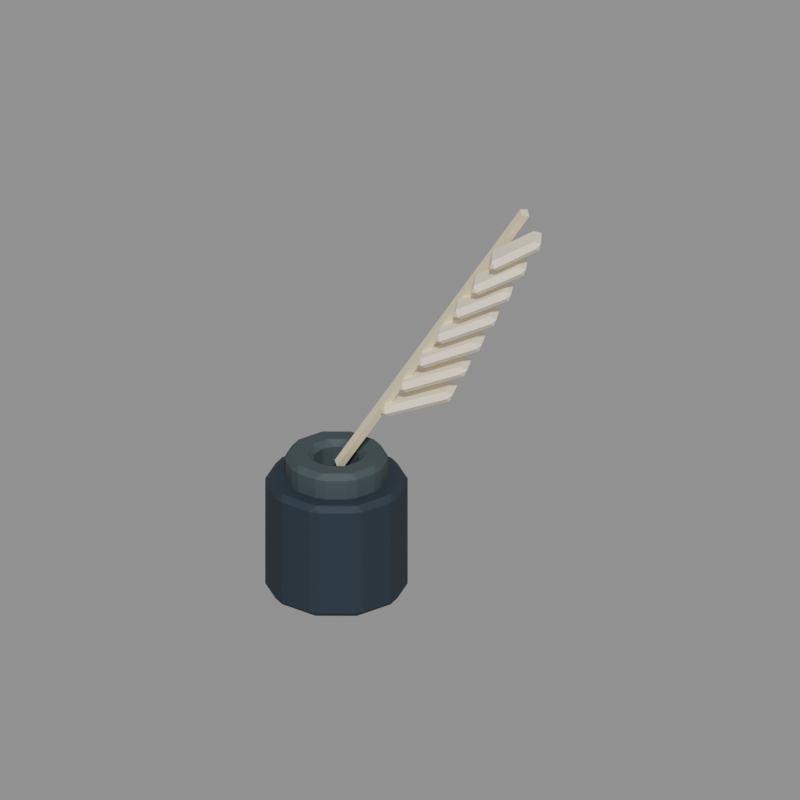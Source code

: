 # Source: inkwell_quill.blend  (saved by Blender 5.2.44; exported with 4.5.12 LTS)
import bpy
from mathutils import Matrix  # noqa: F401  (used for matrix-valued properties, if any)

bpy.ops.wm.read_factory_settings(use_empty=True)
scene = bpy.context.scene
scene.name = 'Asset_inkwell_quill'

# ---- materials (node trees are filled in below, after node groups)
mat_main_ink = bpy.data.materials.new('Main_ink')
mat_main_ink.diffuse_color = (0.01681, 0.03071, 0.04667, 1.0)
mat_main_metal = bpy.data.materials.new('Main_metal')
mat_main_metal.diffuse_color = (0.06663, 0.09306, 0.1022, 1.0)
mat_main_linen = bpy.data.materials.new('Main_linen')
mat_main_linen.diffuse_color = (0.8714, 0.7605, 0.4793, 1.0)
mat_main_white = bpy.data.materials.new('Main_white')
mat_main_white.diffuse_color = (1.0, 0.8963, 0.6795, 1.0)

# ---- material node trees
mat_main_ink.use_nodes = True; mat_main_ink.node_tree.nodes.clear()
_N = mat_main_ink.node_tree.nodes; _L = mat_main_ink.node_tree.links
n0 = _N.new('ShaderNodeBsdfPrincipled'); n0.name = 'Principled BSDF'; n0.location = (-200, 100)
n0.inputs[0].default_value = (0.01681, 0.03071, 0.04667, 1.0)
n0.inputs[2].default_value = 0.73
n0.inputs[10].default_value = 0.005
n1 = _N.new('ShaderNodeOutputMaterial'); n1.name = 'Material Output'; n1.location = (200, 100)
_L.new(n0.outputs[0], n1.inputs[0])
n1.is_active_output = True
mat_main_metal.use_nodes = True; mat_main_metal.node_tree.nodes.clear()
_N = mat_main_metal.node_tree.nodes; _L = mat_main_metal.node_tree.links
n0 = _N.new('ShaderNodeBsdfPrincipled'); n0.name = 'Principled BSDF'; n0.location = (-200, 100)
n0.inputs[0].default_value = (0.06663, 0.09306, 0.1022, 1.0)
n0.inputs[1].default_value = 0.35
n0.inputs[2].default_value = 0.73
n0.inputs[10].default_value = 0.005
n1 = _N.new('ShaderNodeOutputMaterial'); n1.name = 'Material Output'; n1.location = (200, 100)
_L.new(n0.outputs[0], n1.inputs[0])
n1.is_active_output = True
mat_main_linen.use_nodes = True; mat_main_linen.node_tree.nodes.clear()
_N = mat_main_linen.node_tree.nodes; _L = mat_main_linen.node_tree.links
n0 = _N.new('ShaderNodeBsdfPrincipled'); n0.name = 'Principled BSDF'; n0.location = (-200, 100)
n0.inputs[0].default_value = (0.8714, 0.7605, 0.4793, 1.0)
n0.inputs[2].default_value = 0.73
n0.inputs[10].default_value = 0.005
n1 = _N.new('ShaderNodeOutputMaterial'); n1.name = 'Material Output'; n1.location = (200, 100)
_L.new(n0.outputs[0], n1.inputs[0])
n1.is_active_output = True
mat_main_white.use_nodes = True; mat_main_white.node_tree.nodes.clear()
_N = mat_main_white.node_tree.nodes; _L = mat_main_white.node_tree.links
n0 = _N.new('ShaderNodeBsdfPrincipled'); n0.name = 'Principled BSDF'; n0.location = (-200, 100)
n0.inputs[0].default_value = (1.0, 0.8963, 0.6795, 1.0)
n0.inputs[2].default_value = 0.73
n0.inputs[10].default_value = 0.005
n1 = _N.new('ShaderNodeOutputMaterial'); n1.name = 'Material Output'; n1.location = (200, 100)
_L.new(n0.outputs[0], n1.inputs[0])
n1.is_active_output = True

# ---- cameras
cam_review_inkwell_quill = bpy.data.cameras.new('Review_inkwell_quill')
cam_review_inkwell_quill.type = 'ORTHO'
cam_review_inkwell_quill.ortho_scale = 0.833

# ---- meshes
me_inkwell_quill_body_ink_001 = bpy.data.meshes.new('inkwell_quill_body_ink.001')
me_inkwell_quill_body_ink_001.from_pydata([(-0.07415, 0.005706, 0.006), (-0.06969, -4.657e-09, 0.0), (-0.07415, -0.005706, 0.006), (-0.05638, -0.04096, 0.0), (-0.05663, -0.0482, 0.006), (-0.06334, -0.03897, 0.006), (-0.02154, -0.06628, 0.0), (-0.01749, -0.07228, 0.006), (-0.02834, -0.06875, 0.006), (0.02154, -0.06628, 0.0), (0.02834, -0.06875, 0.006), (0.01749, -0.07228, 0.006), (0.05638, -0.04096, 0.0), (0.06334, -0.03897, 0.006), (0.05663, -0.0482, 0.006), (0.06969, 4.657e-09, 0.0), (0.07415, 0.005706, 0.006), (0.07415, -0.005706, 0.006), (0.05638, 0.04096, 0.0), (0.05663, 0.0482, 0.006), (0.06334, 0.03897, 0.006), (0.02154, 0.06628, 0.0), (0.01749, 0.07228, 0.006), (0.02834, 0.06875, 0.006), (-0.02154, 0.06628, 0.0), (-0.02834, 0.06875, 0.006), (-0.01749, 0.07228, 0.006), (-0.05638, 0.04096, 0.0), (-0.06334, 0.03897, 0.006), (-0.05663, 0.0482, 0.006), (-0.07415, 0.005706, 0.124), (-0.07415, -0.005706, 0.124), (-0.06969, -4.889e-09, 0.13), (-0.05663, -0.0482, 0.124), (-0.05638, -0.04096, 0.13), (-0.06334, -0.03897, 0.124), (-0.01749, -0.07228, 0.124), (-0.02154, -0.06628, 0.13), (-0.02834, -0.06875, 0.124), (0.02834, -0.06875, 0.124), (0.02154, -0.06628, 0.13), (0.01749, -0.07228, 0.124), (0.06334, -0.03897, 0.124), (0.05638, -0.04096, 0.13), (0.05663, -0.0482, 0.124), (0.07415, 0.005706, 0.124), (0.06969, 4.889e-09, 0.13), (0.07415, -0.005706, 0.124), (0.05663, 0.0482, 0.124), (0.05638, 0.04096, 0.13), (0.06334, 0.03897, 0.124), (0.01749, 0.07228, 0.124), (0.02154, 0.06628, 0.13), (0.02834, 0.06875, 0.124), (-0.02834, 0.06875, 0.124), (-0.02154, 0.06628, 0.13), (-0.01749, 0.07228, 0.124), (-0.06334, 0.03897, 0.124), (-0.05638, 0.04096, 0.13), (-0.05663, 0.0482, 0.124)], [], [(0, 1, 2), (3, 4, 5), (6, 7, 8), (9, 10, 11), (12, 13, 14), (15, 16, 17), (18, 19, 20), (21, 22, 23), (24, 25, 26), (27, 28, 29), (30, 31, 32), (33, 34, 35), (36, 37, 38), (39, 40, 41), (42, 43, 44), (45, 46, 47), (48, 49, 50), (51, 52, 53), (54, 55, 56), (57, 58, 59), (31, 0, 2), (1, 5, 2), (33, 5, 4), (35, 32, 31), (3, 8, 4), (36, 8, 7), (38, 34, 33), (6, 11, 7), (39, 11, 10), (41, 37, 36), (12, 10, 9), (42, 14, 13), (44, 40, 39), (15, 13, 12), (45, 17, 16), (42, 46, 43), (15, 20, 16), (48, 20, 19), (50, 46, 45), (18, 23, 19), (51, 23, 22), (53, 49, 48), (21, 26, 22), (54, 26, 25), (56, 52, 51), (27, 25, 24), (57, 29, 28), (59, 55, 54), (0, 27, 1), (58, 30, 32), (0, 57, 28), (2, 35, 31), (12, 6, 1), (8, 33, 4), (11, 36, 7), (14, 39, 10), (17, 42, 13), (16, 50, 45), (23, 48, 19), (26, 51, 22), (29, 54, 25), (40, 52, 58), (31, 30, 0), (1, 3, 5), (33, 35, 5), (35, 34, 32), (3, 6, 8), (36, 38, 8), (38, 37, 34), (6, 9, 11), (39, 41, 11), (41, 40, 37), (12, 14, 10), (42, 44, 14), (44, 43, 40), (15, 17, 13), (45, 47, 17), (42, 47, 46), (15, 18, 20), (48, 50, 20), (50, 49, 46), (18, 21, 23), (51, 53, 23), (53, 52, 49), (21, 24, 26), (54, 56, 26), (56, 55, 52), (27, 29, 25), (57, 59, 29), (59, 58, 55), (0, 28, 27), (58, 57, 30), (0, 30, 57), (2, 5, 35), (1, 27, 24), (24, 21, 1), (21, 18, 1), (18, 15, 12), (12, 9, 6), (6, 3, 1), (18, 12, 1), (8, 38, 33), (11, 41, 36), (14, 44, 39), (17, 47, 42), (16, 20, 50), (23, 53, 48), (26, 56, 51), (29, 59, 54), (58, 32, 34), (34, 37, 40), (40, 43, 46), (46, 49, 52), (52, 55, 58), (58, 34, 40), (40, 46, 52)])
me_inkwell_quill_body_ink_001.materials.append(mat_main_ink)
me_inkwell_quill_body_ink_001.update()
me_inkwell_quill_body_metal_001 = bpy.data.meshes.new('inkwell_quill_body_metal.001')
me_inkwell_quill_body_metal_001.from_pydata([(-0.05315, 0.005706, 0.1285), (-0.04869, -4.257e-09, 0.1225), (-0.05315, -0.005706, 0.1285), (-0.03939, -0.02862, 0.1225), (-0.03964, -0.03585, 0.1285), (-0.04635, -0.02662, 0.1285), (-0.01505, -0.04631, 0.1225), (-0.011, -0.05231, 0.1285), (-0.02185, -0.04878, 0.1285), (0.01505, -0.04631, 0.1225), (0.02185, -0.04878, 0.1285), (0.011, -0.05231, 0.1285), (0.03939, -0.02862, 0.1225), (0.04635, -0.02662, 0.1285), (0.03964, -0.03585, 0.1285), (0.04869, 4.257e-09, 0.1225), (0.05315, 0.005706, 0.1285), (0.05315, -0.005706, 0.1285), (0.03939, 0.02862, 0.1225), (0.03964, 0.03585, 0.1285), (0.04635, 0.02662, 0.1285), (0.01505, 0.04631, 0.1225), (0.011, 0.05231, 0.1285), (0.02185, 0.04878, 0.1285), (-0.01505, 0.04631, 0.1225), (-0.02185, 0.04878, 0.1285), (-0.011, 0.05231, 0.1285), (-0.03939, 0.02862, 0.1225), (-0.04635, 0.02662, 0.1285), (-0.03964, 0.03585, 0.1285), (-0.05315, 0.005706, 0.1515), (-0.05315, -0.005706, 0.1515), (-0.04869, -4.257e-09, 0.1575), (-0.03964, -0.03585, 0.1515), (-0.03939, -0.02862, 0.1575), (-0.04635, -0.02662, 0.1515), (-0.011, -0.05231, 0.1515), (-0.01505, -0.04631, 0.1575), (-0.02185, -0.04878, 0.1515), (0.02185, -0.04878, 0.1515), (0.01505, -0.04631, 0.1575), (0.011, -0.05231, 0.1515), (0.04635, -0.02662, 0.1515), (0.03939, -0.02862, 0.1575), (0.03964, -0.03585, 0.1515), (0.05315, 0.005706, 0.1515), (0.04869, 4.257e-09, 0.1575), (0.05315, -0.005706, 0.1515), (0.03964, 0.03585, 0.1515), (0.03939, 0.02862, 0.1575), (0.04635, 0.02662, 0.1515), (0.011, 0.05231, 0.1515), (0.01505, 0.04631, 0.1575), (0.02185, 0.04878, 0.1515), (-0.02185, 0.04878, 0.1515), (-0.01505, 0.04631, 0.1575), (-0.011, 0.05231, 0.1515), (-0.04635, 0.02662, 0.1515), (-0.03939, 0.02862, 0.1575), (-0.03964, 0.03585, 0.1515), (-0.03131, -2.737e-09, 0.1225), (-0.02315, 0.005706, 0.1285), (-0.02315, -0.005706, 0.1285), (-0.02208, -0.008988, 0.1285), (-0.01537, -0.01822, 0.1285), (-0.02533, -0.0184, 0.1225), (-0.01258, -0.02025, 0.1285), (-0.001725, -0.02378, 0.1285), (-0.009675, -0.02978, 0.1225), (0.001725, -0.02378, 0.1285), (0.01258, -0.02025, 0.1285), (0.009675, -0.02978, 0.1225), (0.01537, -0.01822, 0.1285), (0.02208, -0.008988, 0.1285), (0.02533, -0.0184, 0.1225), (0.02315, -0.005706, 0.1285), (0.02315, 0.005706, 0.1285), (0.03131, 2.737e-09, 0.1225), (0.02208, 0.008988, 0.1285), (0.01537, 0.01822, 0.1285), (0.02533, 0.0184, 0.1225), (0.01258, 0.02025, 0.1285), (0.001725, 0.02378, 0.1285), (0.009675, 0.02978, 0.1225), (-0.001725, 0.02378, 0.1285), (-0.01258, 0.02025, 0.1285), (-0.009675, 0.02978, 0.1225), (-0.01537, 0.01822, 0.1285), (-0.02208, 0.008988, 0.1285), (-0.02533, 0.0184, 0.1225), (-0.02315, 0.005706, 0.1515), (-0.03131, -2.737e-09, 0.1575), (-0.02315, -0.005706, 0.1515), (-0.02533, -0.0184, 0.1575), (-0.01537, -0.01822, 0.1515), (-0.02208, -0.008988, 0.1515), (-0.009675, -0.02978, 0.1575), (-0.001725, -0.02378, 0.1515), (-0.01258, -0.02025, 0.1515), (0.009675, -0.02978, 0.1575), (0.01258, -0.02025, 0.1515), (0.001725, -0.02378, 0.1515), (0.02533, -0.0184, 0.1575), (0.02208, -0.008988, 0.1515), (0.01537, -0.01822, 0.1515), (0.03131, 2.737e-09, 0.1575), (0.02315, 0.005706, 0.1515), (0.02315, -0.005706, 0.1515), (0.02533, 0.0184, 0.1575), (0.01537, 0.01822, 0.1515), (0.02208, 0.008988, 0.1515), (0.009675, 0.02978, 0.1575), (0.001725, 0.02378, 0.1515), (0.01258, 0.02025, 0.1515), (-0.009675, 0.02978, 0.1575), (-0.01258, 0.02025, 0.1515), (-0.001725, 0.02378, 0.1515), (-0.02533, 0.0184, 0.1575), (-0.02208, 0.008988, 0.1515), (-0.01537, 0.01822, 0.1515)], [], [(0, 1, 2), (3, 4, 5), (6, 7, 8), (9, 10, 11), (12, 13, 14), (15, 16, 17), (18, 19, 20), (21, 22, 23), (24, 25, 26), (27, 28, 29), (30, 31, 32), (33, 34, 35), (36, 37, 38), (39, 40, 41), (42, 43, 44), (45, 46, 47), (48, 49, 50), (51, 52, 53), (54, 55, 56), (57, 58, 59), (60, 61, 62), (63, 64, 65), (66, 67, 68), (69, 70, 71), (72, 73, 74), (75, 76, 77), (78, 79, 80), (81, 82, 83), (84, 85, 86), (87, 88, 89), (90, 91, 92), (93, 94, 95), (96, 97, 98), (99, 100, 101), (102, 103, 104), (105, 106, 107), (108, 109, 110), (111, 112, 113), (114, 115, 116), (117, 118, 119), (31, 0, 2), (3, 2, 1), (33, 5, 4), (31, 34, 32), (63, 60, 62), (61, 92, 62), (93, 92, 91), (95, 64, 63), (3, 8, 4), (36, 8, 7), (38, 34, 33), (66, 65, 64), (96, 94, 93), (98, 67, 66), (9, 7, 6), (39, 11, 10), (41, 37, 36), (69, 68, 67), (96, 101, 97), (101, 70, 69), (9, 14, 10), (42, 14, 13), (44, 40, 39), (72, 71, 70), (102, 100, 99), (104, 73, 72), (15, 13, 12), (45, 17, 16), (47, 43, 42), (73, 77, 74), (105, 103, 102), (75, 106, 76), (18, 16, 15), (48, 20, 19), (45, 49, 46), (78, 77, 76), (108, 106, 105), (110, 79, 78), (18, 23, 19), (51, 23, 22), (53, 49, 48), (81, 80, 79), (111, 109, 108), (113, 82, 81), (24, 22, 21), (54, 26, 25), (56, 52, 51), (84, 83, 82), (111, 116, 112), (116, 85, 84), (24, 29, 25), (57, 29, 28), (59, 55, 54), (87, 86, 85), (117, 115, 114), (119, 88, 87), (28, 1, 0), (58, 30, 32), (60, 88, 61), (118, 91, 90), (0, 57, 28), (5, 31, 2), (1, 65, 3), (27, 60, 1), (65, 6, 3), (8, 33, 4), (68, 9, 6), (7, 41, 36), (71, 12, 9), (14, 39, 10), (12, 77, 15), (17, 42, 13), (15, 80, 18), (20, 45, 16), (80, 21, 18), (23, 48, 19), (83, 24, 21), (22, 56, 51), (86, 27, 24), (29, 54, 25), (34, 91, 32), (58, 91, 117), (37, 93, 34), (40, 96, 37), (43, 99, 40), (43, 105, 102), (49, 105, 46), (52, 108, 49), (55, 111, 52), (58, 114, 55), (92, 63, 62), (118, 61, 88), (94, 66, 64), (67, 101, 69), (100, 72, 70), (103, 75, 73), (106, 78, 76), (109, 81, 79), (82, 116, 84), (115, 87, 85), (31, 30, 0), (3, 5, 2), (33, 35, 5), (31, 35, 34), (63, 65, 60), (61, 90, 92), (93, 95, 92), (95, 94, 64), (3, 6, 8), (36, 38, 8), (38, 37, 34), (66, 68, 65), (96, 98, 94), (98, 97, 67), (9, 11, 7), (39, 41, 11), (41, 40, 37), (69, 71, 68), (96, 99, 101), (101, 100, 70), (9, 12, 14), (42, 44, 14), (44, 43, 40), (72, 74, 71), (102, 104, 100), (104, 103, 73), (15, 17, 13), (45, 47, 17), (47, 46, 43), (73, 75, 77), (105, 107, 103), (75, 107, 106), (18, 20, 16), (48, 50, 20), (45, 50, 49), (78, 80, 77), (108, 110, 106), (110, 109, 79), (18, 21, 23), (51, 53, 23), (53, 52, 49), (81, 83, 80), (111, 113, 109), (113, 112, 82), (24, 26, 22), (54, 56, 26), (56, 55, 52), (84, 86, 83), (111, 114, 116), (116, 115, 85), (24, 27, 29), (57, 59, 29), (59, 58, 55), (87, 89, 86), (117, 119, 115), (119, 118, 88), (28, 27, 1), (58, 57, 30), (60, 89, 88), (118, 117, 91), (0, 30, 57), (5, 35, 31), (1, 60, 65), (27, 89, 60), (65, 68, 6), (8, 38, 33), (68, 71, 9), (7, 11, 41), (71, 74, 12), (14, 44, 39), (12, 74, 77), (17, 47, 42), (15, 77, 80), (20, 50, 45), (80, 83, 21), (23, 53, 48), (83, 86, 24), (22, 26, 56), (86, 89, 27), (29, 59, 54), (34, 93, 91), (58, 32, 91), (37, 96, 93), (40, 99, 96), (43, 102, 99), (43, 46, 105), (49, 108, 105), (52, 111, 108), (55, 114, 111), (58, 117, 114), (92, 95, 63), (118, 90, 61), (94, 98, 66), (67, 97, 101), (100, 104, 72), (103, 107, 75), (106, 110, 78), (109, 113, 81), (82, 112, 116), (115, 119, 87)])
me_inkwell_quill_body_metal_001.materials.append(mat_main_metal)
me_inkwell_quill_body_metal_001.update()
me_inkwell_quill_body_linen_001 = bpy.data.meshes.new('inkwell_quill_body_linen.001')
me_inkwell_quill_body_linen_001.from_pydata([(0.008032, 0.001912, 0.142), (0.004454, -0.005107, 0.1451), (-1.863e-08, 2.247e-08, 0.14), (0.008032, 0.001912, 0.142), (-2.189e-08, 3.865e-08, 0.14), (0.001674, 0.006566, 0.1451), (-0.001904, -0.0004533, 0.1483), (0.001674, 0.006566, 0.1451), (-2.608e-08, 3.714e-08, 0.14), (0.004454, -0.005107, 0.1451), (-0.001904, -0.0004533, 0.1483), (-2.282e-08, 2.095e-08, 0.14), (0.2083, 0.04343, 0.4849), (0.2119, 0.05045, 0.4817), (0.21, 0.05, 0.49), (0.2119, 0.05045, 0.4817), (0.2055, 0.05511, 0.4849), (0.21, 0.05, 0.49), (0.2055, 0.05511, 0.4849), (0.202, 0.04809, 0.488), (0.21, 0.05, 0.49), (0.2083, 0.04343, 0.4849), (0.21, 0.05, 0.49), (0.202, 0.04809, 0.488)], [], [(0, 1, 2), (3, 4, 5), (6, 7, 8), (9, 10, 11), (12, 13, 14), (15, 16, 17), (18, 19, 20), (21, 22, 23), (13, 1, 0), (16, 3, 5), (19, 7, 6), (21, 10, 9), (0, 15, 13), (9, 12, 21), (6, 23, 19), (13, 12, 1), (16, 15, 3), (19, 18, 7), (21, 23, 10), (0, 3, 15), (9, 1, 12), (7, 18, 16), (6, 10, 23)])
me_inkwell_quill_body_linen_001.materials.append(mat_main_linen)
me_inkwell_quill_body_linen_001.update()
me_inkwell_quill_body_white_001 = bpy.data.meshes.new('inkwell_quill_body_white.001')
me_inkwell_quill_body_white_001.from_pydata([(0.06188, 0.007036, 0.2166), (0.06222, 0.0006544, 0.2222), (0.05473, 0.00397, 0.22), (0.05243, 0.0291, 0.2166), (0.04527, 0.02603, 0.22), (0.04804, 0.03374, 0.2222), (0.04838, 0.02736, 0.2278), (0.04804, 0.03374, 0.2222), (0.04527, 0.02603, 0.22), (0.06222, 0.0006544, 0.2222), (0.05784, 0.005303, 0.2278), (0.05473, 0.00397, 0.22), (0.122, 0.02626, 0.2478), (0.1216, 0.03264, 0.2422), (0.1247, 0.03397, 0.25), (0.1122, 0.0547, 0.2422), (0.1078, 0.05935, 0.2478), (0.1153, 0.05603, 0.25), (0.1078, 0.05935, 0.2478), (0.1081, 0.05296, 0.2534), (0.1153, 0.05603, 0.25), (0.122, 0.02626, 0.2478), (0.1247, 0.03397, 0.25), (0.1176, 0.0309, 0.2534), (0.08497, 0.007341, 0.2525), (0.08537, 0.0009268, 0.258), (0.07784, 0.004084, 0.2557), (0.07501, 0.02917, 0.2525), (0.06787, 0.02592, 0.2557), (0.07042, 0.03368, 0.258), (0.07082, 0.02726, 0.2636), (0.07042, 0.03368, 0.258), (0.06787, 0.02592, 0.2557), (0.08537, 0.0009268, 0.258), (0.08079, 0.005429, 0.2636), (0.07784, 0.004084, 0.2557), (0.141, 0.02632, 0.2834), (0.1406, 0.03274, 0.2779), (0.1436, 0.03408, 0.2857), (0.1306, 0.05457, 0.2779), (0.1261, 0.05907, 0.2834), (0.1336, 0.05592, 0.2857), (0.1261, 0.05907, 0.2834), (0.1265, 0.05266, 0.289), (0.1336, 0.05592, 0.2857), (0.141, 0.02632, 0.2834), (0.1436, 0.03408, 0.2857), (0.1364, 0.03083, 0.289), (0.1081, 0.007686, 0.2883), (0.1086, 0.001237, 0.2938), (0.101, 0.004217, 0.2914), (0.09755, 0.02925, 0.2883), (0.09045, 0.02578, 0.2914), (0.09275, 0.03359, 0.2938), (0.09322, 0.02714, 0.2993), (0.09275, 0.03359, 0.2938), (0.09045, 0.02578, 0.2914), (0.1086, 0.001237, 0.2938), (0.1038, 0.00557, 0.2993), (0.101, 0.004217, 0.2914), (0.1601, 0.02641, 0.319), (0.1596, 0.03286, 0.3135), (0.1624, 0.03422, 0.3214), (0.1491, 0.05443, 0.3135), (0.1443, 0.05876, 0.319), (0.1519, 0.05578, 0.3214), (0.1443, 0.05876, 0.319), (0.1448, 0.05231, 0.3245), (0.1519, 0.05578, 0.3214), (0.1601, 0.02641, 0.319), (0.1624, 0.03422, 0.3214), (0.1553, 0.03075, 0.3245), (0.1312, 0.00808, 0.3242), (0.1318, 0.001592, 0.3297), (0.1241, 0.004375, 0.3271), (0.1201, 0.02933, 0.3242), (0.113, 0.02562, 0.3271), (0.115, 0.03347, 0.3297), (0.1156, 0.02698, 0.3351), (0.115, 0.03347, 0.3297), (0.113, 0.02562, 0.3271), (0.1318, 0.001592, 0.3297), (0.1267, 0.005729, 0.3351), (0.1241, 0.004375, 0.3271), (0.1793, 0.02653, 0.3546), (0.1787, 0.03302, 0.3492), (0.1813, 0.03438, 0.3571), (0.1676, 0.05427, 0.3492), (0.1625, 0.05841, 0.3546), (0.1701, 0.05562, 0.3571), (0.1625, 0.05841, 0.3546), (0.1631, 0.05192, 0.3601), (0.1701, 0.05562, 0.3571), (0.1793, 0.02653, 0.3546), (0.1813, 0.03438, 0.3571), (0.1742, 0.03067, 0.3601), (0.1543, 0.00853, 0.3601), (0.155, 0.002001, 0.3655), (0.1474, 0.004564, 0.3629), (0.1425, 0.0294, 0.3601), (0.1355, 0.02544, 0.3629), (0.1372, 0.03331, 0.3655), (0.1379, 0.02678, 0.3709), (0.1372, 0.03331, 0.3655), (0.1355, 0.02544, 0.3629), (0.155, 0.002001, 0.3655), (0.1497, 0.005909, 0.3709), (0.1474, 0.004564, 0.3629), (0.1985, 0.02669, 0.3902), (0.1978, 0.03322, 0.3848), (0.2002, 0.03456, 0.3929), (0.186, 0.05409, 0.3848), (0.1807, 0.058, 0.3902), (0.1884, 0.05544, 0.3929), (0.1807, 0.058, 0.3902), (0.1814, 0.05147, 0.3956), (0.1884, 0.05544, 0.3929), (0.1985, 0.02669, 0.3902), (0.2002, 0.03456, 0.3929), (0.1932, 0.0306, 0.3956), (0.1775, 0.009048, 0.3961), (0.1783, 0.002477, 0.4014), (0.1706, 0.00479, 0.3986), (0.1649, 0.02947, 0.3961), (0.158, 0.02521, 0.3986), (0.1593, 0.03311, 0.4014), (0.1601, 0.02653, 0.4067), (0.1593, 0.03311, 0.4014), (0.158, 0.02521, 0.3986), (0.1783, 0.002477, 0.4014), (0.1727, 0.006115, 0.4067), (0.1706, 0.00479, 0.3986), (0.2178, 0.02689, 0.4258), (0.217, 0.03347, 0.4205), (0.2192, 0.03479, 0.4286), (0.2044, 0.05389, 0.4205), (0.1989, 0.05752, 0.4258), (0.2066, 0.05521, 0.4286), (0.1989, 0.05752, 0.4258), (0.1997, 0.05095, 0.4311), (0.2066, 0.05521, 0.4286), (0.2178, 0.02689, 0.4258), (0.2192, 0.03479, 0.4286), (0.2123, 0.03053, 0.4311), (0.2006, 0.009646, 0.432), (0.2016, 0.003032, 0.4372), (0.1939, 0.005065, 0.4343), (0.1872, 0.02952, 0.432), (0.1804, 0.02494, 0.4343), (0.1814, 0.03284, 0.4372), (0.1823, 0.02622, 0.4425), (0.1814, 0.03284, 0.4372), (0.1804, 0.02494, 0.4343), (0.2016, 0.003032, 0.4372), (0.1958, 0.006354, 0.4425), (0.1939, 0.005065, 0.4343), (0.2372, 0.02716, 0.4614), (0.2363, 0.03378, 0.4561), (0.2382, 0.03506, 0.4643), (0.2228, 0.05365, 0.4561), (0.217, 0.05697, 0.4614), (0.2247, 0.05494, 0.4643), (0.217, 0.05697, 0.4614), (0.2179, 0.05035, 0.4666), (0.2247, 0.05494, 0.4643), (0.2372, 0.02716, 0.4614), (0.2382, 0.03506, 0.4643), (0.2314, 0.03048, 0.4666)], [], [(0, 1, 2), (3, 4, 5), (6, 7, 8), (9, 10, 11), (12, 13, 14), (15, 16, 17), (18, 19, 20), (21, 22, 23), (24, 25, 26), (27, 28, 29), (30, 31, 32), (33, 34, 35), (36, 37, 38), (39, 40, 41), (42, 43, 44), (45, 46, 47), (48, 49, 50), (51, 52, 53), (54, 55, 56), (57, 58, 59), (60, 61, 62), (63, 64, 65), (66, 67, 68), (69, 70, 71), (72, 73, 74), (75, 76, 77), (78, 79, 80), (81, 82, 83), (84, 85, 86), (87, 88, 89), (90, 91, 92), (93, 94, 95), (96, 97, 98), (99, 100, 101), (102, 103, 104), (105, 106, 107), (108, 109, 110), (111, 112, 113), (114, 115, 116), (117, 118, 119), (120, 121, 122), (123, 124, 125), (126, 127, 128), (129, 130, 131), (132, 133, 134), (135, 136, 137), (138, 139, 140), (141, 142, 143), (144, 145, 146), (147, 148, 149), (150, 151, 152), (153, 154, 155), (156, 157, 158), (159, 160, 161), (162, 163, 164), (165, 166, 167), (4, 0, 2), (11, 6, 8), (13, 17, 14), (23, 20, 19), (13, 1, 0), (5, 15, 3), (6, 18, 7), (21, 10, 9), (26, 27, 24), (35, 30, 32), (37, 41, 38), (47, 44, 43), (37, 25, 24), (29, 39, 27), (43, 31, 30), (45, 34, 33), (52, 48, 50), (56, 58, 54), (63, 62, 61), (71, 68, 67), (61, 49, 48), (53, 63, 51), (67, 55, 54), (69, 58, 57), (76, 72, 74), (80, 82, 78), (87, 86, 85), (95, 92, 91), (85, 73, 72), (77, 87, 75), (91, 79, 78), (81, 95, 82), (100, 96, 98), (104, 106, 102), (111, 110, 109), (119, 116, 115), (109, 97, 96), (112, 99, 101), (115, 103, 102), (117, 106, 105), (124, 120, 122), (131, 126, 128), (133, 137, 134), (143, 140, 139), (120, 132, 121), (136, 123, 125), (139, 127, 126), (129, 143, 130), (148, 144, 146), (155, 150, 152), (159, 158, 157), (167, 164, 163), (157, 145, 144), (160, 147, 149), (150, 162, 151), (153, 167, 154), (3, 13, 0), (10, 19, 6), (27, 37, 24), (34, 43, 30), (51, 61, 48), (49, 69, 57), (54, 71, 67), (75, 85, 72), (73, 93, 81), (82, 91, 78), (99, 109, 96), (97, 117, 105), (103, 112, 101), (102, 119, 115), (120, 135, 133), (129, 132, 141), (130, 139, 126), (144, 159, 157), (145, 165, 153), (154, 163, 150), (161, 166, 158), (4, 3, 0), (11, 10, 6), (13, 15, 17), (23, 22, 20), (13, 12, 1), (5, 16, 15), (6, 19, 18), (21, 23, 10), (26, 28, 27), (35, 34, 30), (37, 39, 41), (47, 46, 44), (37, 36, 25), (29, 40, 39), (43, 42, 31), (45, 47, 34), (52, 51, 48), (56, 59, 58), (63, 65, 62), (71, 70, 68), (61, 60, 49), (53, 64, 63), (67, 66, 55), (69, 71, 58), (76, 75, 72), (80, 83, 82), (87, 89, 86), (95, 94, 92), (85, 84, 73), (77, 88, 87), (91, 90, 79), (81, 93, 95), (100, 99, 96), (104, 107, 106), (111, 113, 110), (119, 118, 116), (109, 108, 97), (112, 111, 99), (115, 114, 103), (117, 119, 106), (124, 123, 120), (131, 130, 126), (133, 135, 137), (143, 142, 140), (120, 133, 132), (136, 135, 123), (139, 138, 127), (129, 141, 143), (148, 147, 144), (155, 154, 150), (159, 161, 158), (167, 166, 164), (157, 156, 145), (160, 159, 147), (150, 163, 162), (153, 165, 167), (3, 15, 13), (10, 23, 19), (27, 39, 37), (25, 36, 45), (31, 42, 40), (34, 47, 43), (51, 63, 61), (54, 58, 71), (75, 87, 85), (73, 84, 93), (79, 90, 88), (82, 95, 91), (99, 111, 109), (103, 114, 112), (102, 106, 119), (120, 123, 135), (130, 143, 139), (144, 147, 159), (145, 156, 165), (154, 167, 163)])
me_inkwell_quill_body_white_001.materials.append(mat_main_white)
me_inkwell_quill_body_white_001.update()

# ---- objects
ob_inkwell_quill = bpy.data.objects.new('inkwell_quill', None)
ob_inkwell_quill__body__ink = bpy.data.objects.new('inkwell_quill__body__ink', me_inkwell_quill_body_ink_001)
ob_inkwell_quill__body__metal = bpy.data.objects.new('inkwell_quill__body__metal', me_inkwell_quill_body_metal_001)
ob_inkwell_quill__body__linen = bpy.data.objects.new('inkwell_quill__body__linen', me_inkwell_quill_body_linen_001)
ob_inkwell_quill__body__white = bpy.data.objects.new('inkwell_quill__body__white', me_inkwell_quill_body_white_001)
ob_review_inkwell_quill = bpy.data.objects.new('Review_inkwell_quill', cam_review_inkwell_quill)

# ---- transforms, parenting, visibility, modifiers, constraints
ob_inkwell_quill.location = (0.0, 0.0, 0.0)
ob_inkwell_quill__body__ink.parent = ob_inkwell_quill
ob_inkwell_quill__body__ink.location = (0.0, 0.0, 0.0)
ob_inkwell_quill__body__metal.parent = ob_inkwell_quill
ob_inkwell_quill__body__metal.location = (0.0, 0.0, 0.0)
ob_inkwell_quill__body__linen.parent = ob_inkwell_quill
ob_inkwell_quill__body__linen.location = (0.0, 0.0, 0.0)
ob_inkwell_quill__body__white.parent = ob_inkwell_quill
ob_inkwell_quill__body__white.location = (0.0, 0.0, 0.0)
ob_review_inkwell_quill.location = (0.621, -0.735, 0.735)
ob_review_inkwell_quill.rotation_euler = (1.078, 9.31e-09, 0.6327)

# ---- collection membership
scene.collection.objects.link(ob_inkwell_quill)
scene.collection.objects.link(ob_inkwell_quill__body__ink)
scene.collection.objects.link(ob_inkwell_quill__body__metal)
scene.collection.objects.link(ob_inkwell_quill__body__linen)
scene.collection.objects.link(ob_inkwell_quill__body__white)
scene.collection.objects.link(ob_review_inkwell_quill)

# ---- scene / render settings (as saved in the file)
scene.camera = ob_review_inkwell_quill
scene.frame_start = 1; scene.frame_end = 250; scene.frame_set(1)
scene.render.engine = 'BLENDER_WORKBENCH'
scene.render.image_settings.exr_codec = 'NONE'
scene.render.resolution_x = 400
scene.render.resolution_y = 400
scene.render.use_bake_clear = False
scene.render.bake_margin = 0
scene.render.bake_bias = 0.0
scene.render.bake_samples = 0
scene.render.simplify_subdivision_render = 0
scene.render.simplify_child_particles_render = 0.0
scene.render.compositor_device = 'GPU'
scene.eevee.use_volume_custom_range = False
scene.eevee.gtao_distance = 0.0
scene.eevee.use_fast_gi = False
scene.eevee.fast_gi_thickness_near = 0.1
scene.eevee.fast_gi_thickness_far = 0.0
scene.eevee.ray_tracing_options.screen_trace_thickness = 0.1
bpy.context.view_layer.update()

# ---- added for rendering (the .blend has no usable light): sun + grey world if the file has none
light_auto_sun = bpy.data.lights.new('AutoSun', 'SUN')
light_auto_sun.energy = 3.0
light_auto_sun.angle = 0.0523599
ob_auto_sun = bpy.data.objects.new('AutoSun', light_auto_sun)
scene.collection.objects.link(ob_auto_sun)
ob_auto_sun.rotation_euler = (0.872665, 0.174533, 0.523599)
if scene.world is None:
    world_auto = bpy.data.worlds.new('AutoWorld')
    world_auto.color = (0.3, 0.3, 0.3)
    scene.world = world_auto
bpy.context.view_layer.update()
